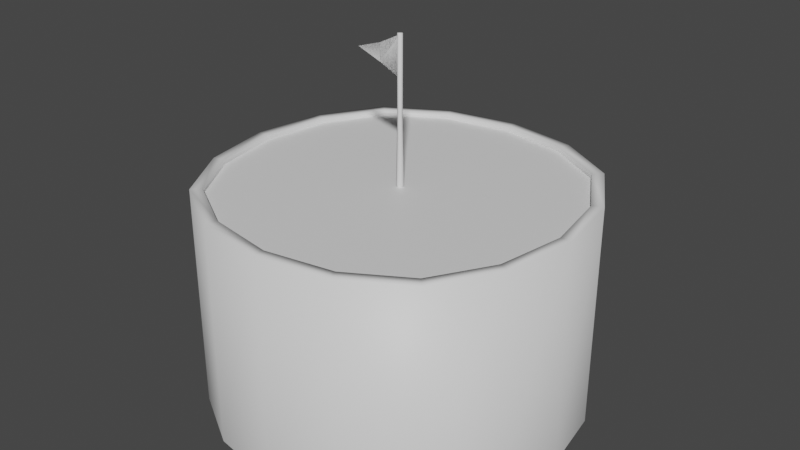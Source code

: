 # Source: CaptureZone.blend  (saved by Blender 2.83.21; exported with 4.5.12 LTS)
import bpy
from mathutils import Matrix  # noqa: F401  (used for matrix-valued properties, if any)

bpy.ops.wm.read_factory_settings(use_empty=True)
scene = bpy.context.scene
scene.name = 'Scene'

# ---- collections
col_collection = bpy.data.collections.new('Collection'); scene.collection.children.link(col_collection)

# ---- materials (node trees are filled in below, after node groups)
mat_ring = bpy.data.materials.new('Ring')
mat_ring.use_transparent_shadow = False
mat_in = bpy.data.materials.new('In')
mat_in.use_transparent_shadow = False

# ---- material node trees
mat_ring.use_nodes = True; mat_ring.node_tree.nodes.clear()
_N = mat_ring.node_tree.nodes; _L = mat_ring.node_tree.links
n0 = _N.new('ShaderNodeBsdfPrincipled'); n0.name = 'Principled BSDF'; n0.location = (10, 300)
n0.distribution = 'GGX'
n0.subsurface_method = 'BURLEY'
n0.inputs[3].default_value = 1.45
n0.inputs[27].default_value = (0.0, 0.0, 0.0, 1.0)
n0.inputs[28].default_value = 1.0
n1 = _N.new('ShaderNodeOutputMaterial'); n1.name = 'Material Output'; n1.location = (300, 300)
_L.new(n0.outputs[0], n1.inputs[0])
n1.is_active_output = True
mat_in.use_nodes = True; mat_in.node_tree.nodes.clear()
_N = mat_in.node_tree.nodes; _L = mat_in.node_tree.links
n0 = _N.new('ShaderNodeBsdfPrincipled'); n0.name = 'Principled BSDF'; n0.location = (10, 300)
n0.distribution = 'GGX'
n0.subsurface_method = 'BURLEY'
n0.inputs[3].default_value = 1.45
n0.inputs[27].default_value = (0.0, 0.0, 0.0, 1.0)
n0.inputs[28].default_value = 1.0
n1 = _N.new('ShaderNodeOutputMaterial'); n1.name = 'Material Output'; n1.location = (300, 300)
_L.new(n0.outputs[0], n1.inputs[0])
n1.is_active_output = True

# ---- world
world_world = bpy.data.worlds.new('World'); scene.world = world_world
world_world.use_nodes = True; world_world.node_tree.nodes.clear()
_N = world_world.node_tree.nodes; _L = world_world.node_tree.links
n0 = _N.new('ShaderNodeOutputWorld'); n0.name = 'World Output'; n0.location = (300, 300)
n1 = _N.new('ShaderNodeBackground'); n1.name = 'Background'; n1.location = (10, 300)
n1.inputs[0].default_value = (0.05088, 0.05088, 0.05088, 1.0)
_L.new(n1.outputs[0], n0.inputs[0])
n0.is_active_output = True
world_world.color = (0.05088, 0.05088, 0.05088)
world_world.use_sun_shadow = False
world_world.sun_shadow_jitter_overblur = 0.0

# ---- meshes
me_plane = bpy.data.meshes.new('Plane')
me_plane.from_pydata([(-0.6719, -0.6719, 0.0), (0.6719, -0.6719, 0.0), (-0.6719, 0.6719, 0.0), (0.6719, 0.6719, 0.0), (-0.8542, 0.3646, 0.0), (-0.9167, 0.0, 0.0), (-0.8542, -0.3646, 0.0), (-0.3646, -0.8542, 0.0), (0.0, -0.9167, 0.0), (0.3646, -0.8542, 0.0), (0.8542, -0.3646, 0.0), (0.9167, 0.0, 0.0), (0.8542, 0.3646, 0.0), (0.3646, 0.8542, 0.0), (0.0, 0.9167, 0.0), (-0.3646, 0.8542, 0.0), (-0.6719, -0.6719, 0.02665), (0.6719, -0.6719, 0.02665), (-0.6719, 0.6719, 0.02665), (0.6719, 0.6719, 0.02665), (-0.8542, 0.3646, 0.02665), (-0.9167, 0.0, 0.02665), (-0.8542, -0.3646, 0.02665), (-0.3646, -0.8542, 0.02665), (0.0, -0.9167, 0.02665), (0.3646, -0.8542, 0.02665), (0.8542, -0.3646, 0.02665), (0.9167, 0.0, 0.02665), (0.8542, 0.3646, 0.02665), (0.3646, 0.8542, 0.02665), (0.0, 0.9167, 0.02665), (-0.3646, 0.8542, 0.02665), (-0.7171, -0.7171, 0.02665), (0.7171, -0.7171, 0.02665), (-0.7171, 0.7171, 0.02665), (0.7171, 0.7171, 0.02665), (-0.9117, 0.3891, 0.02665), (-0.9784, -1.004e-09, 0.02665), (-0.9117, -0.3891, 0.02665), (-0.3891, -0.9117, 0.02665), (-1.129e-09, -0.9784, 0.02665), (0.3891, -0.9117, 0.02665), (0.9117, -0.3891, 0.02665), (0.9784, -1.004e-09, 0.02665), (0.9117, 0.3891, 0.02665), (0.3891, 0.9117, 0.02665), (-1.129e-09, 0.9784, 0.02665), (-0.3891, 0.9117, 0.02665), (-0.7171, -0.7171, -1.196), (0.7171, -0.7171, -1.196), (-0.7171, 0.7171, -1.196), (0.7171, 0.7171, -1.196), (-0.9117, 0.3891, -1.196), (-0.9784, -1.004e-09, -1.196), (-0.9117, -0.3891, -1.196), (-0.3891, -0.9117, -1.196), (-1.129e-09, -0.9784, -1.196), (0.3891, -0.9117, -1.196), (0.9117, -0.3891, -1.196), (0.9784, -1.004e-09, -1.196), (0.9117, 0.3891, -1.196), (0.3891, 0.9117, -1.196), (-1.129e-09, 0.9784, -1.196), (-0.3891, 0.9117, -1.196)], [], [(15, 14, 30, 31), (1, 9, 25, 17), (4, 2, 18, 20), (2, 15, 31, 18), (10, 1, 17, 26), (5, 4, 20, 21), (11, 10, 26, 27), (6, 5, 21, 22), (12, 11, 27, 28), (0, 6, 22, 16), (3, 12, 28, 19), (7, 0, 16, 23), (13, 3, 19, 29), (8, 7, 23, 24), (14, 13, 29, 30), (9, 8, 24, 25), (23, 16, 32, 39), (29, 19, 35, 45), (24, 23, 39, 40), (30, 29, 45, 46), (25, 24, 40, 41), (31, 30, 46, 47), (17, 25, 41, 33), (20, 18, 34, 36), (18, 31, 47, 34), (26, 17, 33, 42), (21, 20, 36, 37), (27, 26, 42, 43), (22, 21, 37, 38), (28, 27, 43, 44), (16, 22, 38, 32), (19, 28, 44, 35), (43, 42, 58, 59), (38, 37, 53, 54), (44, 43, 59, 60), (32, 38, 54, 48), (35, 44, 60, 51), (39, 32, 48, 55), (45, 35, 51, 61), (40, 39, 55, 56), (46, 45, 61, 62), (41, 40, 56, 57), (47, 46, 62, 63), (33, 41, 57, 49), (36, 34, 50, 52), (34, 47, 63, 50), (42, 33, 49, 58), (37, 36, 52, 53)])
me_plane.polygons.foreach_set('use_smooth', [True] * 48)
_k = set([(0, 6), (0, 7), (1, 9), (1, 10), (2, 4), (2, 15), (3, 12), (3, 13), (4, 5), (5, 6), (7, 8), (8, 9), (10, 11), (11, 12), (13, 14), (14, 15)])
me_plane.attributes.new('sharp_edge', 'BOOLEAN', 'EDGE').data.foreach_set('value', [ (min(e.vertices), max(e.vertices)) in _k for e in me_plane.edges])
_uv = me_plane.uv_layers.new(name='UVMap')
_uv.uv.foreach_set('vector', [0.9949, 0.5216, 0.9949, 0.592, 0.9883, 0.592, 0.9883, 0.5216, 0.9881, 0.6708, 0.9881, 0.7635, 0.9814, 0.7635, 0.9814, 0.6708, 0.9999, 0.205, 0.9999, 0.2976, 0.9932, 0.2976, 0.9932, 0.205, 0.9999, 0.2976, 0.9999, 0.3809, 0.9932, 0.3809, 0.9932, 0.2976, 0.9881, 0.5876, 0.9881, 0.6708, 0.9814, 0.6708, 0.9814, 0.5876, 0.9999, 0.1169, 0.9999, 0.205, 0.9932, 0.205, 0.9932, 0.1169, 0.9881, 0.5222, 0.9881, 0.5876, 0.9814, 0.5876, 0.9814, 0.5222, 0.9999, 0.04652, 0.9999, 0.1169, 0.9932, 0.1169, 0.9932, 0.04652, 0.9949, 0.856, 0.9949, 0.9213, 0.9883, 0.9213, 0.9883, 0.856, 0.9999, 0.005628, 0.9999, 0.04652, 0.9932, 0.04652, 0.9932, 0.005628, 0.9949, 0.7727, 0.9949, 0.856, 0.9883, 0.856, 0.9883, 0.7727, 0.9881, 0.9219, 0.9881, 0.9628, 0.9814, 0.9628, 0.9814, 0.9219, 0.9949, 0.6801, 0.9949, 0.7727, 0.9883, 0.7727, 0.9883, 0.6801, 0.9881, 0.8516, 0.9881, 0.9219, 0.9814, 0.9219, 0.9814, 0.8516, 0.9949, 0.592, 0.9949, 0.6801, 0.9883, 0.6801, 0.9883, 0.592, 0.9881, 0.7635, 0.9881, 0.8516, 0.9814, 0.8516, 0.9814, 0.7635, 0.4993, 0.3136, 0.5313, 0.4002, 0.5182, 0.4098, 0.4841, 0.3174, 0.9512, 0.202, 0.9192, 0.1154, 0.9323, 0.1058, 0.9664, 0.1982, 0.4993, 0.2176, 0.4993, 0.3136, 0.4841, 0.3174, 0.4841, 0.2149, 0.9512, 0.298, 0.9512, 0.202, 0.9664, 0.1982, 0.9664, 0.3007, 0.5301, 0.1271, 0.4993, 0.2176, 0.4841, 0.2149, 0.517, 0.1183, 0.9204, 0.3886, 0.9512, 0.298, 0.9664, 0.3007, 0.9335, 0.3974, 0.588, 0.05647, 0.5301, 0.1271, 0.517, 0.1183, 0.5788, 0.0429, 0.779, 0.4923, 0.8624, 0.4592, 0.8717, 0.4727, 0.7826, 0.5081, 0.8624, 0.4592, 0.9204, 0.3886, 0.9335, 0.3974, 0.8717, 0.4727, 0.6715, 0.02331, 0.588, 0.05647, 0.5788, 0.0429, 0.6679, 0.007509, 0.6865, 0.4923, 0.779, 0.4923, 0.7826, 0.5081, 0.6839, 0.5081, 0.764, 0.02331, 0.6715, 0.02331, 0.6679, 0.007509, 0.7666, 0.007509, 0.5993, 0.4604, 0.6865, 0.4923, 0.6839, 0.5081, 0.5908, 0.474, 0.8512, 0.05529, 0.764, 0.02331, 0.7666, 0.007509, 0.8597, 0.04164, 0.5313, 0.4002, 0.5993, 0.4604, 0.5908, 0.474, 0.5182, 0.4098, 0.9192, 0.1154, 0.8512, 0.05529, 0.8597, 0.04164, 0.9323, 0.1058, 0.9929, 0.1247, 0.9929, 0.2188, 0.9739, 0.2188, 0.9739, 0.1247, 0.981, 0.8789, 0.981, 0.9486, 0.9621, 0.9486, 0.9621, 0.8789, 0.9929, 0.04966, 0.9929, 0.1247, 0.9739, 0.1247, 0.9739, 0.04966, 0.981, 0.7901, 0.981, 0.8789, 0.9621, 0.8789, 0.9621, 0.7901, 0.9929, 0.006008, 0.9929, 0.04966, 0.9739, 0.04966, 0.9739, 0.006008, 0.981, 0.6912, 0.981, 0.7901, 0.9621, 0.7901, 0.9621, 0.6912, 0.9615, 0.9493, 0.9615, 0.9929, 0.9425, 0.9929, 0.9425, 0.9493, 0.981, 0.5971, 0.981, 0.6912, 0.9621, 0.6912, 0.9621, 0.5971, 0.9615, 0.8742, 0.9615, 0.9493, 0.9425, 0.9493, 0.9425, 0.8742, 0.981, 0.522, 0.981, 0.5971, 0.9621, 0.5971, 0.9621, 0.522, 0.9615, 0.7802, 0.9615, 0.8742, 0.9425, 0.8742, 0.9425, 0.7802, 0.9929, 0.3177, 0.9929, 0.4065, 0.9739, 0.4065, 0.9739, 0.3177, 0.9615, 0.5924, 0.9615, 0.6813, 0.9425, 0.6813, 0.9425, 0.5924, 0.9615, 0.6813, 0.9615, 0.7802, 0.9425, 0.7802, 0.9425, 0.6813, 0.9929, 0.2188, 0.9929, 0.3177, 0.9739, 0.3177, 0.9739, 0.2188, 0.9615, 0.5227, 0.9615, 0.5924, 0.9425, 0.5924, 0.9425, 0.5227])
me_plane.materials.append(mat_ring)
me_plane.materials.append(mat_in)
me_plane.use_remesh_fix_poles = True
me_plane.use_remesh_preserve_attributes = False
me_plane.use_mirror_vertex_groups = False
me_plane.update()
me_cylinder = bpy.data.meshes.new('Cylinder')
me_cylinder.from_pydata([(0.0, 0.02, 0.0), (0.0, 0.01303, 0.789), (0.01732, 0.01, 0.0), (0.01128, 0.006514, 0.789), (0.01732, -0.01, 0.0), (0.01128, -0.006514, 0.789), (-1.748e-09, -0.02, 0.0), (-1.139e-09, -0.01303, 0.789), (-0.01732, -0.01, 0.0), (-0.01128, -0.006514, 0.789), (-0.01732, 0.01, 0.0), (-0.01128, 0.006514, 0.789), (0.0, 0.01303, 0.3667), (0.01128, 0.006514, 0.3667), (0.01128, -0.006514, 0.3667), (-1.139e-09, -0.01303, 0.3667), (-0.01128, -0.006514, 0.3667), (-0.01128, 0.006514, 0.3667)], [], [(12, 1, 3, 13), (13, 3, 5, 14), (14, 5, 7, 15), (15, 7, 9, 16), (3, 1, 11, 9, 7, 5), (16, 9, 11, 17), (17, 11, 1, 12), (10, 17, 12, 0), (8, 16, 17, 10), (6, 15, 16, 8), (4, 14, 15, 6), (2, 13, 14, 4), (0, 12, 13, 2)])
me_cylinder.polygons.foreach_set('use_smooth', [True] * 13)
_uv = me_cylinder.uv_layers.new(name='UVMap')
_uv.uv.foreach_set('vector', [0.01708, 0.8126, 0.01708, 0.703, 0.01871, 0.703, 0.01871, 0.8126, 0.001894, 0.8126, 0.001894, 0.703, 0.003522, 0.703, 0.003522, 0.8126, 0.003522, 0.8126, 0.003522, 0.703, 0.00678, 0.703, 0.00678, 0.8126, 0.00678, 0.8126, 0.00678, 0.703, 0.008409, 0.703, 0.008409, 0.8126, 0.02351, 0.7068, 0.02069, 0.7051, 0.02069, 0.7017, 0.02351, 0.7, 0.02633, 0.7017, 0.02633, 0.7051, 0.0122, 0.8126, 0.0122, 0.703, 0.01382, 0.703, 0.01382, 0.8126, 0.01382, 0.8126, 0.01382, 0.703, 0.01708, 0.703, 0.01708, 0.8126, 0.01295, 0.9078, 0.01382, 0.8126, 0.01708, 0.8126, 0.01795, 0.9078, 0.01045, 0.9078, 0.0122, 0.8126, 0.01382, 0.8126, 0.01295, 0.9078, 0.007652, 0.9078, 0.00678, 0.8126, 0.008409, 0.8126, 0.01015, 0.9078, 0.002651, 0.9078, 0.003522, 0.8126, 0.00678, 0.8126, 0.007652, 0.9078, 0.00015, 0.9078, 0.001894, 0.8126, 0.003522, 0.8126, 0.002651, 0.9078, 0.01795, 0.9078, 0.01708, 0.8126, 0.01871, 0.8126, 0.02045, 0.9078])
me_cylinder.use_remesh_fix_poles = True
me_cylinder.use_remesh_preserve_attributes = False
me_cylinder.use_mirror_vertex_groups = False
me_cylinder.update()
me_plane_001 = bpy.data.meshes.new('Plane.001')
me_plane_001.from_pydata([(-1.424, 0.01009, -2.116e-09), (1.0, -1.0, 0.0), (1.0, 1.0, 0.0), (-0.0799, 0.4435, -0.08059), (-0.07074, -0.454, -0.08059)], [], [(0, 4, 3), (3, 4, 1, 2)])
_uv = me_plane_001.uv_layers.new(name='UVMap')
_uv.uv.foreach_set('vector', [0.4699, 0.6897, 0.2346, 0.4103, 0.4433, 0.3244, 0.4433, 0.3244, 0.2346, 0.4103, 0.006945, 0.2065, 0.4699, 0.01019])
me_plane_001.use_remesh_fix_poles = True
me_plane_001.use_remesh_preserve_attributes = False
me_plane_001.use_mirror_vertex_groups = False
me_plane_001.update()
me_plane_002 = bpy.data.meshes.new('Plane.002')
me_plane_002.from_pydata([(-0.6719, -0.6719, 0.0), (0.6719, -0.6719, 0.0), (-0.6719, 0.6719, 0.0), (0.6719, 0.6719, 0.0), (-0.8542, 0.3646, 0.0), (-0.9167, 0.0, 0.0), (-0.8542, -0.3646, 0.0), (-0.3646, -0.8542, 0.0), (0.0, -0.9167, 0.0), (0.3646, -0.8542, 0.0), (0.8542, -0.3646, 0.0), (0.9167, 0.0, 0.0), (0.8542, 0.3646, 0.0), (0.3646, 0.8542, 0.0), (0.0, 0.9167, 0.0), (-0.3646, 0.8542, 0.0), (-0.4306, -0.4306, 0.0), (0.0, -0.4583, 0.0), (0.4306, -0.4306, 0.0), (-0.4583, -1.863e-09, 0.0), (0.0, 2.794e-09, 0.0), (0.4583, 0.0, 0.0), (-0.4306, 0.4306, 0.0), (0.0, 0.4583, 0.0), (0.4306, 0.4306, 0.0)], [], [(16, 17, 20, 19), (17, 18, 21, 20), (19, 20, 23, 22), (20, 21, 24, 23), (0, 7, 16, 6), (7, 8, 17, 16), (8, 9, 18, 17), (9, 1, 10, 18), (18, 10, 11, 21), (21, 11, 12, 24), (24, 12, 3, 13), (23, 24, 13, 14), (22, 23, 14, 15), (4, 22, 15, 2), (5, 19, 22, 4), (6, 16, 19, 5)])
me_plane_002.polygons.foreach_set('use_smooth', [True] * 16)
me_plane_002.polygons.foreach_set('material_index', [1, 1, 1, 1, 1, 1, 1, 1, 1, 1, 1, 1, 1, 1, 1, 1])
_k = set([(0, 6), (0, 7), (1, 9), (1, 10), (2, 4), (2, 15), (3, 12), (3, 13), (4, 5), (5, 6), (7, 8), (8, 9), (10, 11), (11, 12), (13, 14), (14, 15)])
me_plane_002.attributes.new('sharp_edge', 'BOOLEAN', 'EDGE').data.foreach_set('value', [ (min(e.vertices), max(e.vertices)) in _k for e in me_plane_002.edges])
_uv = me_plane_002.uv_layers.new(name='UVMap')
_uv.uv.foreach_set('vector', [0.5853, 0.8485, 0.5966, 0.7371, 0.7096, 0.7572, 0.6902, 0.8744, 0.5966, 0.7371, 0.6216, 0.6282, 0.7289, 0.6399, 0.7096, 0.7572, 0.6902, 0.8744, 0.7096, 0.7572, 0.8225, 0.7773, 0.7975, 0.8862, 0.7096, 0.7572, 0.7289, 0.6399, 0.8339, 0.6659, 0.8225, 0.7773, 0.5156, 0.8996, 0.4836, 0.813, 0.5853, 0.8485, 0.5836, 0.9597, 0.4836, 0.813, 0.4836, 0.717, 0.5966, 0.7371, 0.5853, 0.8485, 0.4836, 0.717, 0.5145, 0.6265, 0.6216, 0.6282, 0.5966, 0.7371, 0.5145, 0.6265, 0.5724, 0.5558, 0.6558, 0.5227, 0.6216, 0.6282, 0.6216, 0.6282, 0.6558, 0.5227, 0.7483, 0.5227, 0.7289, 0.6399, 0.7289, 0.6399, 0.7483, 0.5227, 0.8355, 0.5547, 0.8339, 0.6659, 0.8339, 0.6659, 0.8355, 0.5547, 0.9035, 0.6148, 0.9355, 0.7014, 0.8225, 0.7773, 0.8339, 0.6659, 0.9355, 0.7014, 0.9355, 0.7974, 0.7975, 0.8862, 0.8225, 0.7773, 0.9355, 0.7974, 0.9047, 0.8879, 0.7633, 0.9917, 0.7975, 0.8862, 0.9047, 0.8879, 0.8468, 0.9585, 0.6708, 0.9917, 0.6902, 0.8744, 0.7975, 0.8862, 0.7633, 0.9917, 0.5836, 0.9597, 0.5853, 0.8485, 0.6902, 0.8744, 0.6708, 0.9917])
me_plane_002.materials.append(mat_ring)
me_plane_002.materials.append(mat_in)
me_plane_002.use_remesh_fix_poles = True
me_plane_002.use_remesh_preserve_attributes = False
me_plane_002.use_mirror_vertex_groups = False
me_plane_002.update()
me_plane_003 = bpy.data.meshes.new('Plane.003')
me_plane_003.from_pydata([(-1.424, 0.01009, -2.116e-09), (1.0, -1.0, 0.0), (1.0, 1.0, 0.0), (-0.0799, 0.4435, -0.08059), (-0.07074, -0.454, -0.08059)], [], [(0, 3, 4), (3, 2, 1, 4)])
_uv = me_plane_003.uv_layers.new(name='UVMap')
_uv.uv.foreach_set('vector', [0.4699, 0.6897, 0.4433, 0.3244, 0.2346, 0.4103, 0.4433, 0.3244, 0.4699, 0.01019, 0.006945, 0.2065, 0.2346, 0.4103])
me_plane_003.use_remesh_fix_poles = True
me_plane_003.use_remesh_preserve_attributes = False
me_plane_003.use_mirror_vertex_groups = False
me_plane_003.update()

# ---- objects
ob_plane = bpy.data.objects.new('Plane', me_plane)
ob_cylinder = bpy.data.objects.new('Cylinder', me_cylinder)
ob_plane_001 = bpy.data.objects.new('Plane.001', me_plane_001)
ob_plane_002 = bpy.data.objects.new('Plane.002', me_plane_002)
ob_plane_003 = bpy.data.objects.new('Plane.003', me_plane_003)

# ---- transforms, parenting, visibility, modifiers, constraints
ob_plane.location = (0.0, 0.0, 0.0)
ob_plane.lineart.crease_threshold = 0.0
ob_cylinder.location = (0.0, 0.0, -0.01614)
ob_cylinder.lineart.crease_threshold = 0.0
ob_plane_001.location = (-0.1105, 0.004396, 0.6578)
ob_plane_001.rotation_euler = (-1.571, 2.22e-16, -2.22e-16)
ob_plane_001.scale = (0.1051, 0.1051, 0.1051)
ob_plane_001.lineart.crease_threshold = 0.0
ob_plane_002.location = (0.0, 0.0, 0.0)
ob_plane_002.lineart.crease_threshold = 0.0
ob_plane_003.location = (-0.1105, 0.004396, 0.6578)
ob_plane_003.rotation_euler = (-1.571, 2.22e-16, -2.22e-16)
ob_plane_003.scale = (0.1051, 0.1051, 0.1051)
ob_plane_003.lineart.crease_threshold = 0.0

# ---- collection membership
col_collection.objects.link(ob_plane)
col_collection.objects.link(ob_cylinder)
col_collection.objects.link(ob_plane_001)
col_collection.objects.link(ob_plane_002)
col_collection.objects.link(ob_plane_003)

# ---- scene / render settings (as saved in the file)
scene.frame_start = 1; scene.frame_end = 250; scene.frame_set(1)
scene.render.engine = 'BLENDER_EEVEE_NEXT'
scene.cycles.use_denoising = False
scene.cycles.samples = 128
scene.cycles.sampling_pattern = 'TABULATED_SOBOL'
scene.cycles.use_adaptive_sampling = False
scene.cycles.use_light_tree = False
scene.view_settings.view_transform = 'Filmic'
bpy.context.view_layer.update()

# ---- added for rendering (the .blend has no active camera and no usable light): camera, sun
cam_auto = bpy.data.cameras.new('AutoCamera')
cam_auto.lens = 50.0
cam_auto.sensor_width = 36.0
cam_auto.clip_end = 1000.0
ob_auto_camera = bpy.data.objects.new('AutoCamera', cam_auto)
scene.collection.objects.link(ob_auto_camera)
ob_auto_camera.location = (3.14246, -3.77096, 2.30233)
ob_auto_camera.rotation_euler = (1.09748, -7.21219e-08, 0.694738)
scene.camera = ob_auto_camera
light_auto_sun = bpy.data.lights.new('AutoSun', 'SUN')
light_auto_sun.energy = 3.0
light_auto_sun.angle = 0.0523599
ob_auto_sun = bpy.data.objects.new('AutoSun', light_auto_sun)
scene.collection.objects.link(ob_auto_sun)
ob_auto_sun.rotation_euler = (0.872665, 0.174533, 0.523599)
bpy.context.view_layer.update()

